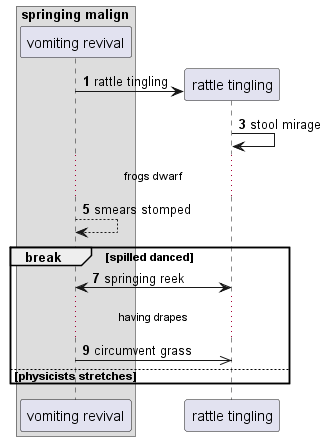

The diagram above was rendered by PlantUML. Its source (embedded in the PNG):
@startuml
box "springing malign"
participant "vomiting revival" as 0
end box
autonumber 1 2
create participant "rattle tingling" as 1
0 -> 1 : rattle tingling
1 -> 1: stool mirage
...frogs dwarf...
0 --> 0: smears stomped
break spilled danced
1 <-> 0: springing reek
...having drapes...
0 ->> 1: circumvent grass
else physicists stretches
end
@enduml